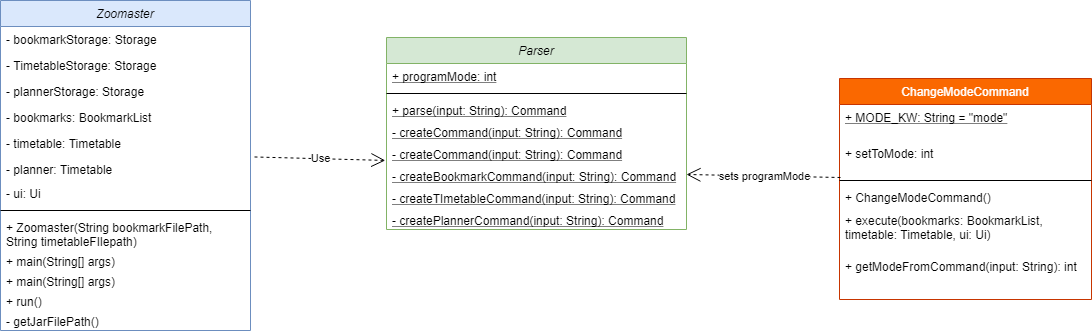

The diagram above was exported from draw.io. Its source (the exported page's mxGraphModel, read from the mxfile embedded in the PNG):
<mxGraphModel dx="2500" dy="896" grid="0" gridSize="10" guides="1" tooltips="1" connect="1" arrows="1" fold="1" page="1" pageScale="1" pageWidth="827" pageHeight="1169" background="#FFFFFF" math="0" shadow="0">
  <root>
    <mxCell id="WIyWlLk6GJQsqaUBKTNV-0" />
    <mxCell id="WIyWlLk6GJQsqaUBKTNV-1" parent="WIyWlLk6GJQsqaUBKTNV-0" />
    <mxCell id="zkfFHV4jXpPFQw0GAbJ--0" value="Zoomaster" style="swimlane;fontStyle=2;align=center;verticalAlign=top;childLayout=stackLayout;horizontal=1;startSize=26;horizontalStack=0;resizeParent=1;resizeLast=0;collapsible=1;marginBottom=0;rounded=0;shadow=0;strokeWidth=1;fillColor=#dae8fc;strokeColor=#6c8ebf;" parent="WIyWlLk6GJQsqaUBKTNV-1" vertex="1">
      <mxGeometry x="-400" y="97" width="250" height="330" as="geometry">
        <mxRectangle x="230" y="140" width="160" height="26" as="alternateBounds" />
      </mxGeometry>
    </mxCell>
    <mxCell id="zkfFHV4jXpPFQw0GAbJ--1" value="- bookmarkStorage: Storage" style="text;align=left;verticalAlign=top;spacingLeft=4;spacingRight=4;overflow=hidden;rotatable=0;points=[[0,0.5],[1,0.5]];portConstraint=eastwest;" parent="zkfFHV4jXpPFQw0GAbJ--0" vertex="1">
      <mxGeometry y="26" width="250" height="26" as="geometry" />
    </mxCell>
    <mxCell id="zkfFHV4jXpPFQw0GAbJ--2" value="- TimetableStorage: Storage" style="text;align=left;verticalAlign=top;spacingLeft=4;spacingRight=4;overflow=hidden;rotatable=0;points=[[0,0.5],[1,0.5]];portConstraint=eastwest;rounded=0;shadow=0;html=0;" parent="zkfFHV4jXpPFQw0GAbJ--0" vertex="1">
      <mxGeometry y="52" width="250" height="26" as="geometry" />
    </mxCell>
    <mxCell id="xP8jKpBeJA_gzd6FkXw8-4" value="- plannerStorage: Storage" style="text;align=left;verticalAlign=top;spacingLeft=4;spacingRight=4;overflow=hidden;rotatable=0;points=[[0,0.5],[1,0.5]];portConstraint=eastwest;rounded=0;shadow=0;html=0;" parent="zkfFHV4jXpPFQw0GAbJ--0" vertex="1">
      <mxGeometry y="78" width="250" height="26" as="geometry" />
    </mxCell>
    <mxCell id="zkfFHV4jXpPFQw0GAbJ--3" value="- bookmarks: BookmarkList" style="text;align=left;verticalAlign=top;spacingLeft=4;spacingRight=4;overflow=hidden;rotatable=0;points=[[0,0.5],[1,0.5]];portConstraint=eastwest;rounded=0;shadow=0;html=0;" parent="zkfFHV4jXpPFQw0GAbJ--0" vertex="1">
      <mxGeometry y="104" width="250" height="26" as="geometry" />
    </mxCell>
    <mxCell id="xP8jKpBeJA_gzd6FkXw8-2" value="- timetable: Timetable" style="text;align=left;verticalAlign=top;spacingLeft=4;spacingRight=4;overflow=hidden;rotatable=0;points=[[0,0.5],[1,0.5]];portConstraint=eastwest;rounded=0;shadow=0;html=0;" parent="zkfFHV4jXpPFQw0GAbJ--0" vertex="1">
      <mxGeometry y="130" width="250" height="26" as="geometry" />
    </mxCell>
    <mxCell id="xP8jKpBeJA_gzd6FkXw8-3" value="- planner: Timetable" style="text;align=left;verticalAlign=top;spacingLeft=4;spacingRight=4;overflow=hidden;rotatable=0;points=[[0,0.5],[1,0.5]];portConstraint=eastwest;rounded=0;shadow=0;html=0;" parent="zkfFHV4jXpPFQw0GAbJ--0" vertex="1">
      <mxGeometry y="156" width="250" height="24" as="geometry" />
    </mxCell>
    <mxCell id="xP8jKpBeJA_gzd6FkXw8-5" value="- ui: Ui" style="text;align=left;verticalAlign=top;spacingLeft=4;spacingRight=4;overflow=hidden;rotatable=0;points=[[0,0.5],[1,0.5]];portConstraint=eastwest;rounded=0;shadow=0;html=0;" parent="zkfFHV4jXpPFQw0GAbJ--0" vertex="1">
      <mxGeometry y="180" width="250" height="26" as="geometry" />
    </mxCell>
    <mxCell id="zkfFHV4jXpPFQw0GAbJ--4" value="" style="line;html=1;strokeWidth=1;align=left;verticalAlign=middle;spacingTop=-1;spacingLeft=3;spacingRight=3;rotatable=0;labelPosition=right;points=[];portConstraint=eastwest;" parent="zkfFHV4jXpPFQw0GAbJ--0" vertex="1">
      <mxGeometry y="206" width="250" height="8" as="geometry" />
    </mxCell>
    <mxCell id="zkfFHV4jXpPFQw0GAbJ--5" value="+ Zoomaster(String bookmarkFilePath, &#10;String timetableFIlepath)" style="text;align=left;verticalAlign=top;spacingLeft=4;spacingRight=4;overflow=hidden;rotatable=0;points=[[0,0.5],[1,0.5]];portConstraint=eastwest;" parent="zkfFHV4jXpPFQw0GAbJ--0" vertex="1">
      <mxGeometry y="214" width="250" height="34" as="geometry" />
    </mxCell>
    <mxCell id="xP8jKpBeJA_gzd6FkXw8-8" value="+ main(String[] args)" style="text;align=left;verticalAlign=top;spacingLeft=4;spacingRight=4;overflow=hidden;rotatable=0;points=[[0,0.5],[1,0.5]];portConstraint=eastwest;" parent="zkfFHV4jXpPFQw0GAbJ--0" vertex="1">
      <mxGeometry y="248" width="250" height="20" as="geometry" />
    </mxCell>
    <mxCell id="tjm2Wcv7_tDA1v6SMWv7-0" value="+ main(String[] args)" style="text;align=left;verticalAlign=top;spacingLeft=4;spacingRight=4;overflow=hidden;rotatable=0;points=[[0,0.5],[1,0.5]];portConstraint=eastwest;" parent="zkfFHV4jXpPFQw0GAbJ--0" vertex="1">
      <mxGeometry y="268" width="250" height="20" as="geometry" />
    </mxCell>
    <mxCell id="xP8jKpBeJA_gzd6FkXw8-7" value="+ run()" style="text;align=left;verticalAlign=top;spacingLeft=4;spacingRight=4;overflow=hidden;rotatable=0;points=[[0,0.5],[1,0.5]];portConstraint=eastwest;" parent="zkfFHV4jXpPFQw0GAbJ--0" vertex="1">
      <mxGeometry y="288" width="250" height="20" as="geometry" />
    </mxCell>
    <mxCell id="xP8jKpBeJA_gzd6FkXw8-9" value="- getJarFilePath()" style="text;align=left;verticalAlign=top;spacingLeft=4;spacingRight=4;overflow=hidden;rotatable=0;points=[[0,0.5],[1,0.5]];portConstraint=eastwest;" parent="zkfFHV4jXpPFQw0GAbJ--0" vertex="1">
      <mxGeometry y="308" width="250" height="20" as="geometry" />
    </mxCell>
    <mxCell id="xP8jKpBeJA_gzd6FkXw8-110" value="Parser" style="swimlane;fontStyle=2;align=center;verticalAlign=top;childLayout=stackLayout;horizontal=1;startSize=26;horizontalStack=0;resizeParent=1;resizeLast=0;collapsible=1;marginBottom=0;rounded=0;shadow=0;strokeWidth=1;fillColor=#d5e8d4;strokeColor=#82b366;" parent="WIyWlLk6GJQsqaUBKTNV-1" vertex="1">
      <mxGeometry x="-14" y="134" width="300" height="192" as="geometry">
        <mxRectangle x="230" y="140" width="160" height="26" as="alternateBounds" />
      </mxGeometry>
    </mxCell>
    <mxCell id="xP8jKpBeJA_gzd6FkXw8-111" value="+ programMode: int" style="text;align=left;verticalAlign=top;spacingLeft=4;spacingRight=4;overflow=hidden;rotatable=0;points=[[0,0.5],[1,0.5]];portConstraint=eastwest;fontStyle=4" parent="xP8jKpBeJA_gzd6FkXw8-110" vertex="1">
      <mxGeometry y="26" width="300" height="26" as="geometry" />
    </mxCell>
    <mxCell id="xP8jKpBeJA_gzd6FkXw8-115" value="" style="line;html=1;strokeWidth=1;align=left;verticalAlign=middle;spacingTop=-1;spacingLeft=3;spacingRight=3;rotatable=0;labelPosition=right;points=[];portConstraint=eastwest;" parent="xP8jKpBeJA_gzd6FkXw8-110" vertex="1">
      <mxGeometry y="52" width="300" height="8" as="geometry" />
    </mxCell>
    <mxCell id="xP8jKpBeJA_gzd6FkXw8-116" value="+ parse(input: String): Command" style="text;align=left;verticalAlign=top;spacingLeft=4;spacingRight=4;overflow=hidden;rotatable=0;points=[[0,0.5],[1,0.5]];portConstraint=eastwest;fontStyle=4" parent="xP8jKpBeJA_gzd6FkXw8-110" vertex="1">
      <mxGeometry y="60" width="300" height="22" as="geometry" />
    </mxCell>
    <mxCell id="kMFIeivn-s3cMf0793nP-0" value="- createCommand(input: String): Command" style="text;align=left;verticalAlign=top;spacingLeft=4;spacingRight=4;overflow=hidden;rotatable=0;points=[[0,0.5],[1,0.5]];portConstraint=eastwest;fontStyle=4" vertex="1" parent="xP8jKpBeJA_gzd6FkXw8-110">
      <mxGeometry y="82" width="300" height="22" as="geometry" />
    </mxCell>
    <mxCell id="xP8jKpBeJA_gzd6FkXw8-118" value="- createCommand(input: String): Command" style="text;align=left;verticalAlign=top;spacingLeft=4;spacingRight=4;overflow=hidden;rotatable=0;points=[[0,0.5],[1,0.5]];portConstraint=eastwest;fontStyle=4" parent="xP8jKpBeJA_gzd6FkXw8-110" vertex="1">
      <mxGeometry y="104" width="300" height="22" as="geometry" />
    </mxCell>
    <mxCell id="xP8jKpBeJA_gzd6FkXw8-119" value="- createBookmarkCommand(input: String): Command" style="text;align=left;verticalAlign=top;spacingLeft=4;spacingRight=4;overflow=hidden;rotatable=0;points=[[0,0.5],[1,0.5]];portConstraint=eastwest;fontStyle=4" parent="xP8jKpBeJA_gzd6FkXw8-110" vertex="1">
      <mxGeometry y="126" width="300" height="22" as="geometry" />
    </mxCell>
    <mxCell id="xP8jKpBeJA_gzd6FkXw8-120" value="- createTImetableCommand(input: String): Command" style="text;align=left;verticalAlign=top;spacingLeft=4;spacingRight=4;overflow=hidden;rotatable=0;points=[[0,0.5],[1,0.5]];portConstraint=eastwest;fontStyle=4" parent="xP8jKpBeJA_gzd6FkXw8-110" vertex="1">
      <mxGeometry y="148" width="300" height="22" as="geometry" />
    </mxCell>
    <mxCell id="xP8jKpBeJA_gzd6FkXw8-121" value="- createPlannerCommand(input: String): Command" style="text;align=left;verticalAlign=top;spacingLeft=4;spacingRight=4;overflow=hidden;rotatable=0;points=[[0,0.5],[1,0.5]];portConstraint=eastwest;fontStyle=4" parent="xP8jKpBeJA_gzd6FkXw8-110" vertex="1">
      <mxGeometry y="170" width="300" height="22" as="geometry" />
    </mxCell>
    <mxCell id="xP8jKpBeJA_gzd6FkXw8-136" value="Use" style="endArrow=open;endSize=12;dashed=1;html=1;exitX=1.016;exitY=0.02;exitDx=0;exitDy=0;exitPerimeter=0;entryX=-0.004;entryY=-0.139;entryDx=0;entryDy=0;entryPerimeter=0;" parent="WIyWlLk6GJQsqaUBKTNV-1" edge="1" target="xP8jKpBeJA_gzd6FkXw8-119" source="xP8jKpBeJA_gzd6FkXw8-3">
      <mxGeometry width="160" relative="1" as="geometry">
        <mxPoint x="100" y="310" as="sourcePoint" />
        <mxPoint x="-70" y="324" as="targetPoint" />
      </mxGeometry>
    </mxCell>
    <mxCell id="kMFIeivn-s3cMf0793nP-1" value="ChangeModeCommand" style="swimlane;fontStyle=0;align=center;verticalAlign=top;childLayout=stackLayout;horizontal=1;startSize=26;horizontalStack=0;resizeParent=1;resizeLast=0;collapsible=1;marginBottom=0;rounded=0;shadow=0;strokeWidth=1;fillColor=#fa6800;strokeColor=#C73500;fontColor=#ffffff;" vertex="1" parent="WIyWlLk6GJQsqaUBKTNV-1">
      <mxGeometry x="439" y="175" width="252" height="221" as="geometry">
        <mxRectangle x="550" y="140" width="160" height="26" as="alternateBounds" />
      </mxGeometry>
    </mxCell>
    <mxCell id="kMFIeivn-s3cMf0793nP-2" value="+ MODE_KW: String = &quot;mode&quot;&#10;" style="text;align=left;verticalAlign=top;spacingLeft=4;spacingRight=4;overflow=hidden;rotatable=0;points=[[0,0.5],[1,0.5]];portConstraint=eastwest;rounded=0;shadow=0;html=0;fontStyle=4" vertex="1" parent="kMFIeivn-s3cMf0793nP-1">
      <mxGeometry y="26" width="252" height="36" as="geometry" />
    </mxCell>
    <mxCell id="kMFIeivn-s3cMf0793nP-3" value="+ setToMode: int" style="text;align=left;verticalAlign=top;spacingLeft=4;spacingRight=4;overflow=hidden;rotatable=0;points=[[0,0.5],[1,0.5]];portConstraint=eastwest;rounded=0;shadow=0;html=0;fontStyle=0" vertex="1" parent="kMFIeivn-s3cMf0793nP-1">
      <mxGeometry y="62" width="252" height="36" as="geometry" />
    </mxCell>
    <mxCell id="kMFIeivn-s3cMf0793nP-4" value="" style="line;html=1;strokeWidth=1;align=left;verticalAlign=middle;spacingTop=-1;spacingLeft=3;spacingRight=3;rotatable=0;labelPosition=right;points=[];portConstraint=eastwest;" vertex="1" parent="kMFIeivn-s3cMf0793nP-1">
      <mxGeometry y="98" width="252" height="8" as="geometry" />
    </mxCell>
    <mxCell id="kMFIeivn-s3cMf0793nP-5" value="+ ChangeModeCommand()" style="text;align=left;verticalAlign=top;spacingLeft=4;spacingRight=4;overflow=hidden;rotatable=0;points=[[0,0.5],[1,0.5]];portConstraint=eastwest;" vertex="1" parent="kMFIeivn-s3cMf0793nP-1">
      <mxGeometry y="106" width="252" height="23" as="geometry" />
    </mxCell>
    <mxCell id="kMFIeivn-s3cMf0793nP-6" value="+ execute(bookmarks: BookmarkList, &#10;timetable: Timetable, ui: Ui)" style="text;align=left;verticalAlign=top;spacingLeft=4;spacingRight=4;overflow=hidden;rotatable=0;points=[[0,0.5],[1,0.5]];portConstraint=eastwest;" vertex="1" parent="kMFIeivn-s3cMf0793nP-1">
      <mxGeometry y="129" width="252" height="46" as="geometry" />
    </mxCell>
    <mxCell id="kMFIeivn-s3cMf0793nP-7" value="+ getModeFromCommand(input: String): int" style="text;align=left;verticalAlign=top;spacingLeft=4;spacingRight=4;overflow=hidden;rotatable=0;points=[[0,0.5],[1,0.5]];portConstraint=eastwest;" vertex="1" parent="kMFIeivn-s3cMf0793nP-1">
      <mxGeometry y="175" width="252" height="46" as="geometry" />
    </mxCell>
    <mxCell id="kMFIeivn-s3cMf0793nP-8" value="sets programMode" style="endArrow=open;endSize=12;dashed=1;html=1;exitX=0.004;exitY=0.125;exitDx=0;exitDy=0;entryX=1;entryY=0.5;entryDx=0;entryDy=0;exitPerimeter=0;" edge="1" parent="WIyWlLk6GJQsqaUBKTNV-1" source="kMFIeivn-s3cMf0793nP-4" target="xP8jKpBeJA_gzd6FkXw8-119">
      <mxGeometry width="160" relative="1" as="geometry">
        <mxPoint x="526" y="335" as="sourcePoint" />
        <mxPoint x="722.0999999999999" y="445.52" as="targetPoint" />
      </mxGeometry>
    </mxCell>
  </root>
</mxGraphModel>